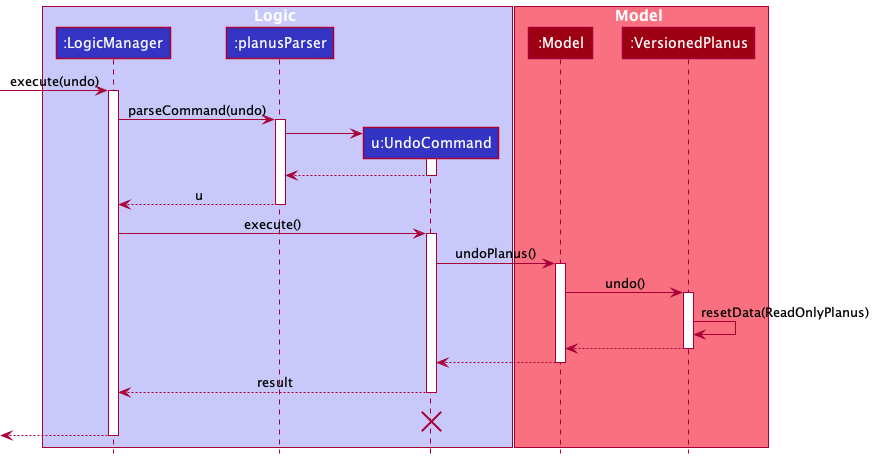

The diagram above was rendered by PlantUML. Its source (embedded in the PNG):
@startuml
!include style.puml

box Logic LOGIC_COLOR_T1
participant ":LogicManager" as LogicManager LOGIC_COLOR
participant ":planusParser" as PlanusParser LOGIC_COLOR
participant "u:UndoCommand" as UndoCommand LOGIC_COLOR
end box

box Model MODEL_COLOR_T1
participant ":Model" as Model MODEL_COLOR
participant ":VersionedPlanus" as VersionedPlanus MODEL_COLOR
end box
[-> LogicManager : execute(undo)
activate LogicManager

LogicManager -> PlanusParser : parseCommand(undo)
activate PlanusParser

create UndoCommand
PlanusParser -> UndoCommand
activate UndoCommand

UndoCommand --> PlanusParser
deactivate UndoCommand

PlanusParser --> LogicManager : u
deactivate PlanusParser

LogicManager -> UndoCommand : execute()
activate UndoCommand

UndoCommand -> Model : undoPlanus()
activate Model

Model -> VersionedPlanus : undo()
activate VersionedPlanus

VersionedPlanus -> VersionedPlanus :resetData(ReadOnlyPlanus)
VersionedPlanus --> Model :
deactivate VersionedPlanus

Model --> UndoCommand
deactivate Model

UndoCommand --> LogicManager : result
deactivate UndoCommand
UndoCommand -[hidden]-> LogicManager : result
destroy UndoCommand

[<--LogicManager
deactivate LogicManager
@enduml